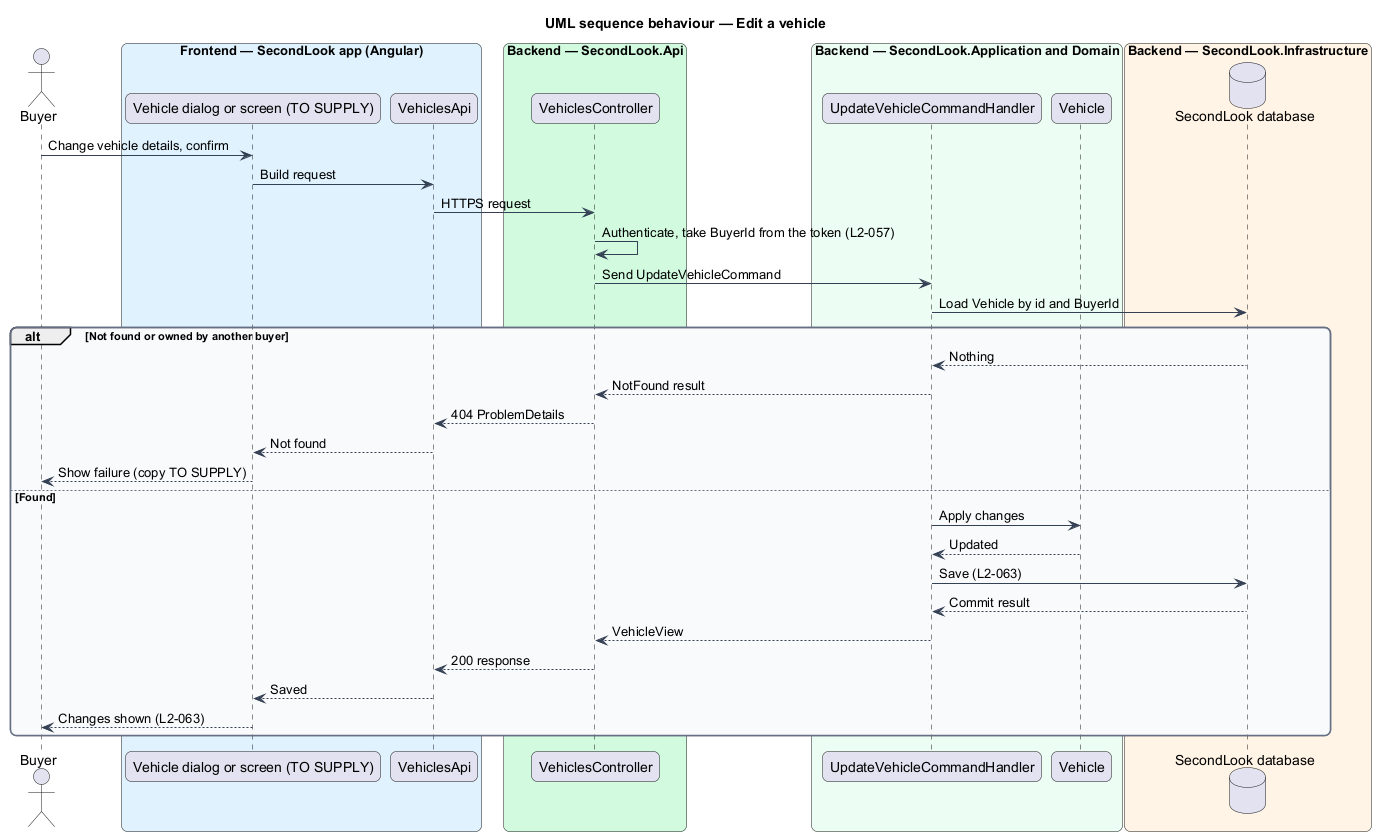

The diagram above was rendered by PlantUML. Its source (embedded in the PNG):
@startuml
title UML sequence behaviour — Edit a vehicle
skinparam backgroundColor #FFFFFF
skinparam shadowing false
skinparam roundcorner 12
skinparam defaultFontName Arial
skinparam ArrowColor #344054
skinparam rectangle {
  BorderColor #344054
  FontColor #101828
}
skinparam package {
  BorderColor #667085
  FontColor #101828
  BackgroundColor #F9FAFB
}
actor "Buyer" as actor
box "Frontend — SecondLook app (Angular)" #E0F2FE
  participant "Vehicle dialog or screen (TO SUPPLY)" as page
  participant "VehiclesApi" as client
end box
box "Backend — SecondLook.Api" #D1FADF
  participant "VehiclesController" as controller
end box
box "Backend — SecondLook.Application and Domain" #ECFDF3
  participant "UpdateVehicleCommandHandler" as handler
  participant "Vehicle" as vehicle
end box
box "Backend — SecondLook.Infrastructure" #FFF4E5
  database "SecondLook database" as db
end box
actor -> page : Change vehicle details, confirm
page -> client : Build request
client -> controller : HTTPS request
controller -> controller : Authenticate, take BuyerId from the token (L2-057)
controller -> handler : Send UpdateVehicleCommand
handler -> db : Load Vehicle by id and BuyerId
alt Not found or owned by another buyer
  db --> handler : Nothing
  handler --> controller : NotFound result
  controller --> client : 404 ProblemDetails
  client --> page : Not found
  page --> actor : Show failure (copy TO SUPPLY)
else Found
  handler -> vehicle : Apply changes
  vehicle --> handler : Updated
  handler -> db : Save (L2-063)
  db --> handler : Commit result
  handler --> controller : VehicleView
  controller --> client : 200 response
  client --> page : Saved
  page --> actor : Changes shown (L2-063)
end
@enduml